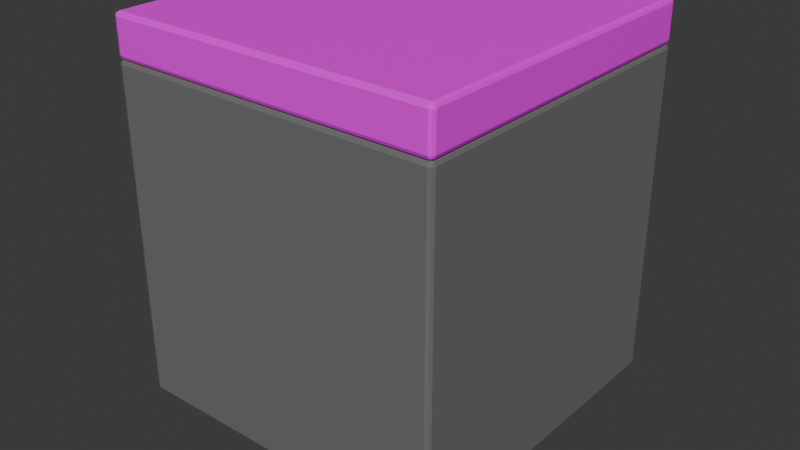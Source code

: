 # Source: counter-corner.blend  (saved by Blender 4.1.24; exported with 4.5.12 LTS)
import bpy
from mathutils import Matrix  # noqa: F401  (used for matrix-valued properties, if any)

bpy.ops.wm.read_factory_settings(use_empty=True)
scene = bpy.context.scene
scene.name = 'Scene'

# ---- collections
col_collection = bpy.data.collections.new('Collection'); scene.collection.children.link(col_collection)

# ---- images (referenced by path relative to the original .blend; pixels are not part of the script)
import os
ASSET_DIR = os.environ.get("B2B_ASSET_DIR", "")  # directory of the original .blend (textures are referenced by path, not embedded)
HERE = os.path.dirname(os.path.abspath(__file__))  # packed textures are extracted next to this script under _unpacked/

def load_image(name, relpath, width, height, colorspace="sRGB"):
    """Load a texture the original file referenced (path relative to the .blend, or extracted next to this script)."""
    p = next((c for c in (os.path.join(HERE, relpath), os.path.join(ASSET_DIR, relpath)) if relpath and os.path.exists(c)), "")
    if p:
        img = bpy.data.images.load(p, check_existing=True)
        img.name = name
    else:  # same state as the original file: an image datablock whose file is absent (Cycles renders it pink)
        img = bpy.data.images.new(name, width, height)
        img.source = "FILE"
        img.filepath = "//" + (relpath or name)
    img.colorspace_settings.name = colorspace
    return img
img_test_albedo_png = load_image('test_albedo.png', 'test_albedo.png', 1024, 1024, 'sRGB')

# ---- materials (node trees are filled in below, after node groups)
mat_material = bpy.data.materials.new('Material')
mat_material.alpha_threshold = 0.0
mat_material.use_transparent_shadow = False
mat_material.roughness = 0.5
mat_material.line_color = (0.0, 0.0, 0.0, 1.0)
mat_material_002 = bpy.data.materials.new('Material.002')
mat_material_002.use_transparent_shadow = False
mat_material_001 = bpy.data.materials.new('Material.001')
mat_material_001.use_transparent_shadow = False

# ---- material node trees
mat_material.use_nodes = True; mat_material.node_tree.nodes.clear()
_N = mat_material.node_tree.nodes; _L = mat_material.node_tree.links
n0 = _N.new('ShaderNodeOutputMaterial'); n0.name = 'Material Output'; n0.location = (300, 300)
n1 = _N.new('ShaderNodeBsdfPrincipled'); n1.name = 'Principled BSDF'; n1.location = (10, 300)
n1.inputs[0].default_value = (0.1683, 0.1683, 0.1683, 1.0)
n1.inputs[3].default_value = 1.45
_L.new(n1.outputs[0], n0.inputs[0])
n0.is_active_output = True
mat_material_002.use_nodes = True; mat_material_002.node_tree.nodes.clear()
_N = mat_material_002.node_tree.nodes; _L = mat_material_002.node_tree.links
n0 = _N.new('ShaderNodeBsdfPrincipled'); n0.name = 'Principled BSDF'; n0.location = (114, 214)
n0.inputs[0].default_value = (0.03275, 0.03242, 0.02332, 1.0)
n1 = _N.new('ShaderNodeOutputMaterial'); n1.name = 'Material Output'; n1.location = (404, 214)
_L.new(n0.outputs[0], n1.inputs[0])
n1.is_active_output = True
mat_material_001.use_nodes = True; mat_material_001.node_tree.nodes.clear()
_N = mat_material_001.node_tree.nodes; _L = mat_material_001.node_tree.links
n0 = _N.new('ShaderNodeBsdfPrincipled'); n0.name = 'Principled BSDF'; n0.location = (10, 300)
n1 = _N.new('ShaderNodeOutputMaterial'); n1.name = 'Material Output'; n1.location = (300, 300)
n2 = _N.new('ShaderNodeTexImage'); n2.name = 'Image Texture'; n2.location = (-388, 174)
n2.image = img_test_albedo_png
_L.new(n0.outputs[0], n1.inputs[0])
_L.new(n2.outputs[0], n0.inputs[0])
_L.new(n2.outputs[1], n0.inputs[4])
n1.is_active_output = True

# ---- world
world_world = bpy.data.worlds.new('World'); scene.world = world_world
world_world.use_nodes = True; world_world.node_tree.nodes.clear()
_N = world_world.node_tree.nodes; _L = world_world.node_tree.links
n0 = _N.new('ShaderNodeOutputWorld'); n0.name = 'World Output'; n0.location = (300, 300)
n1 = _N.new('ShaderNodeBackground'); n1.name = 'Background'; n1.location = (10, 300)
n1.inputs[0].default_value = (0.05088, 0.05088, 0.05088, 1.0)
_L.new(n1.outputs[0], n0.inputs[0])
n0.is_active_output = True
world_world.color = (0.05088, 0.05088, 0.05088)
world_world.use_sun_shadow = False
world_world.sun_shadow_jitter_overblur = 0.0

# ---- meshes
me_cube = bpy.data.meshes.new('Cube')
me_cube.from_pydata([(0.3998, 0.4002, 0.4), (0.3998, 0.4002, -0.4), (0.3998, -0.4002, 0.4), (0.3998, -0.4002, -0.4), (-0.3998, 0.4002, 0.4), (-0.3998, 0.4002, -0.4), (-0.3998, -0.4002, 0.4), (-0.3998, -0.4002, -0.4)], [], [(0, 4, 6, 2), (3, 2, 6, 7), (7, 6, 4, 5), (5, 1, 3, 7), (1, 0, 2, 3), (5, 4, 0, 1)])
_uv = me_cube.uv_layers.new(name='UVMap')
_uv.uv.foreach_set('vector', [0.625, 0.5, 0.875, 0.5, 0.875, 0.75, 0.625, 0.75, 0.375, 0.75, 0.625, 0.75, 0.625, 1.0, 0.375, 1.0, 0.375, 0.0, 0.625, 0.0, 0.625, 0.25, 0.375, 0.25, 0.125, 0.5, 0.375, 0.5, 0.375, 0.75, 0.125, 0.75, 0.375, 0.5, 0.625, 0.5, 0.625, 0.75, 0.375, 0.75, 0.375, 0.25, 0.625, 0.25, 0.625, 0.5, 0.375, 0.5])
me_cube.materials.append(mat_material)
me_cube.use_mirror_vertex_groups = False
me_cube.update()
me_cube_002 = bpy.data.meshes.new('Cube.002')
me_cube_002.from_pydata([(-0.3137, -0.3099, -0.06977), (-0.3535, -0.3428, 0.06977), (-0.3137, 0.3099, -0.06977), (-0.3535, 0.3428, 0.06977), (0.3137, -0.3099, -0.06977), (0.3535, -0.3428, 0.06977), (0.3137, 0.3099, -0.06977), (0.3535, 0.3428, 0.06977)], [], [(0, 1, 3, 2), (2, 3, 7, 6), (6, 7, 5, 4), (4, 5, 1, 0), (2, 6, 4, 0), (7, 3, 1, 5)])
_uv = me_cube_002.uv_layers.new(name='UVMap')
_uv.uv.foreach_set('vector', [0.375, 0.0, 0.625, 0.0, 0.625, 0.25, 0.375, 0.25, 0.375, 0.25, 0.625, 0.25, 0.625, 0.5, 0.375, 0.5, 0.375, 0.5, 0.625, 0.5, 0.625, 0.75, 0.375, 0.75, 0.375, 0.75, 0.625, 0.75, 0.625, 1.0, 0.375, 1.0, 0.125, 0.5, 0.375, 0.5, 0.375, 0.75, 0.125, 0.75, 0.625, 0.5, 0.875, 0.5, 0.875, 0.75, 0.625, 0.75])
me_cube_002.materials.append(mat_material_002)
me_cube_002.update()
me_cube_004 = bpy.data.meshes.new('Cube.004')
me_cube_004.from_pydata([(0.3998, 0.4, 0.05), (0.3998, 0.4, -0.05), (0.3998, -0.4, 0.05), (0.3998, -0.4, -0.05), (-0.3998, 0.4, 0.05), (-0.3998, 0.4, -0.05), (-0.3998, -0.4, 0.05), (-0.3998, -0.4, -0.05)], [], [(0, 2, 3, 1), (2, 6, 7, 3), (6, 4, 5, 7), (4, 0, 1, 5), (2, 0, 4, 6), (7, 5, 1, 3)])
_uv = me_cube_004.uv_layers.new(name='UVMap')
_uv.uv.foreach_set('vector', [0.375, 0.0, 0.375, 0.25, 0.625, 0.25, 0.625, 0.0, 0.375, 0.25, 0.375, 0.5, 0.625, 0.5, 0.625, 0.25, 0.375, 0.5, 0.375, 0.75, 0.625, 0.75, 0.625, 0.5, 0.375, 0.75, 0.375, 1.0, 0.625, 1.0, 0.625, 0.75, 0.125, 0.5, 0.125, 0.75, 0.375, 0.75, 0.375, 0.5, 0.625, 0.5, 0.625, 0.75, 0.875, 0.75, 0.875, 0.5])
me_cube_004.materials.append(mat_material_001)
me_cube_004.update()

# ---- objects
ob_countermiddle_convcol = bpy.data.objects.new('countermiddle-convcol', me_cube)
ob_counterbottom_convcol = bpy.data.objects.new('counterbottom-convcol', me_cube_002)
ob_countertop_convcol = bpy.data.objects.new('countertop-convcol', me_cube_004)

# ---- transforms, parenting, visibility, modifiers, constraints
ob_countermiddle_convcol.location = (-4.293e-05, 0.0, 0.4991)
ob_countermiddle_convcol.lock_rotations_4d = False
ob_countermiddle_convcol.empty_display_type = 'ARROWS'
ob_countermiddle_convcol.lineart.crease_threshold = 0.0
_m = ob_countermiddle_convcol.modifiers.new('Bevel', 'BEVEL')
_m.width = 0.01
_m.width_pct = 0.01
_m.segments = 2
ob_counterbottom_convcol.location = (0.0009905, 0.0, 0.07165)
_m = ob_counterbottom_convcol.modifiers.new('Bevel', 'BEVEL')
_m.width = 0.01
_m.width_pct = 0.01
_m.segments = 2
ob_countertop_convcol.location = (-4.293e-05, 0.0, 0.9486)
_m = ob_countertop_convcol.modifiers.new('Bevel', 'BEVEL')
_m.width = 0.01
_m.width_pct = 0.01
_m.segments = 2

# ---- collection membership
col_collection.objects.link(ob_countermiddle_convcol)
col_collection.objects.link(ob_counterbottom_convcol)
col_collection.objects.link(ob_countertop_convcol)

# ---- scene / render settings (as saved in the file)
scene.frame_start = 1; scene.frame_end = 250; scene.frame_set(1)
scene.render.engine = 'BLENDER_EEVEE_NEXT'
scene.cycles.sampling_pattern = 'TABULATED_SOBOL'
scene.eevee.ray_tracing_options.trace_max_roughness = 0.0
bpy.context.view_layer.update()

# ---- added for rendering (the .blend has no active camera and no usable light): camera, sun
cam_auto = bpy.data.cameras.new('AutoCamera')
cam_auto.lens = 50.0
cam_auto.sensor_width = 36.0
cam_auto.clip_end = 1000.0
ob_auto_camera = bpy.data.objects.new('AutoCamera', cam_auto)
scene.collection.objects.link(ob_auto_camera)
ob_auto_camera.location = (1.39506, -1.67412, 1.61631)
ob_auto_camera.rotation_euler = (1.09748, -7.21219e-08, 0.694738)
scene.camera = ob_auto_camera
light_auto_sun = bpy.data.lights.new('AutoSun', 'SUN')
light_auto_sun.energy = 3.0
light_auto_sun.angle = 0.0523599
ob_auto_sun = bpy.data.objects.new('AutoSun', light_auto_sun)
scene.collection.objects.link(ob_auto_sun)
ob_auto_sun.rotation_euler = (0.872665, 0.174533, 0.523599)
bpy.context.view_layer.update()
